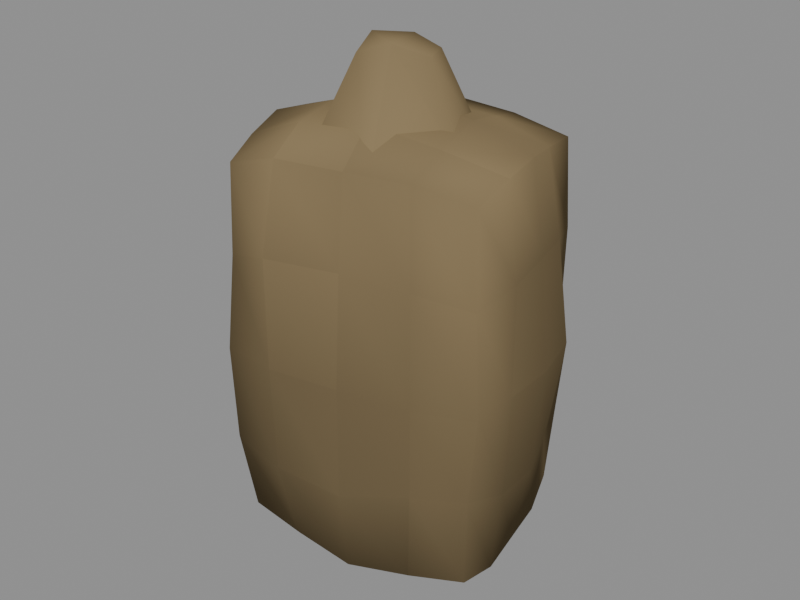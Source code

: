 # Source: saco.blend  (saved by Blender 4.5.87; exported with 4.5.12 LTS)
import bpy
from mathutils import Matrix  # noqa: F401  (used for matrix-valued properties, if any)

bpy.ops.wm.read_factory_settings(use_empty=True)
scene = bpy.context.scene
scene.name = 'Scene'

# ---- collections
col_collection = bpy.data.collections.new('Collection'); scene.collection.children.link(col_collection)

# ---- materials (node trees are filled in below, after node groups)
mat_mate = bpy.data.materials.new('Mate')

# ---- material node trees
mat_mate.use_nodes = True; mat_mate.node_tree.nodes.clear()
_N = mat_mate.node_tree.nodes; _L = mat_mate.node_tree.links
n0 = _N.new('ShaderNodeOutputMaterial'); n0.name = 'Material Output'; n0.location = (0, 0)
n1 = _N.new('ShaderNodeBsdfPrincipled'); n1.name = 'Principled BSDF'; n1.location = (0, 0)
n1.inputs[2].default_value = 1.0
n1.inputs[13].default_value = 0.0
n2 = _N.new('ShaderNodeVertexColor'); n2.name = 'Color Attribute'; n2.location = (0, 0)
n2.layer_name = 'Col'
_L.new(n2.outputs[0], n1.inputs[0])
_L.new(n1.outputs[0], n0.inputs[0])
n0.is_active_output = True

# ---- meshes
me_saco = bpy.data.meshes.new('Saco')
me_saco.from_pydata([(-0.1399, -0.1663, 0.06004), (-0.1424, -0.1701, 0.6032), (-0.1945, 0.09932, 0.05923), (-0.2027, 0.1047, 0.6077), (0.2014, -0.1038, 0.05345), (0.202, -0.1043, 0.6071), (0.1473, 0.1775, 0.05049), (0.1474, 0.1776, 0.6095), (-0.1978, 0.0362, 0.03735), (-0.1838, -0.03725, 0.03372), (-0.1626, -0.1061, 0.04357), (-0.1521, -0.1819, 0.1844), (-0.155, -0.185, 0.33), (-0.1468, -0.174, 0.4722), (-0.1657, -0.1085, 0.6199), (-0.1892, -0.03835, 0.6318), (-0.1967, 0.03591, 0.6216), (-0.2081, 0.1065, 0.4744), (-0.2175, 0.1119, 0.33), (-0.2148, 0.111, 0.1827), (0.05938, 0.1563, 0.04548), (-0.03068, 0.1513, 0.02871), (-0.1184, 0.1245, 0.04138), (-0.1213, 0.1282, 0.6228), (-0.03187, 0.1572, 0.6373), (0.06322, 0.1706, 0.6277), (0.1534, 0.184, 0.4765), (0.1529, 0.182, 0.33), (0.1545, 0.1855, 0.1829), (0.199, -0.03653, 0.03624), (0.1834, 0.03718, 0.03408), (0.1696, 0.1115, 0.03566), (0.1633, 0.1066, 0.6172), (0.1864, 0.03779, 0.629), (0.2001, -0.03682, 0.6248), (0.2091, -0.1071, 0.4748), (0.2226, -0.1153, 0.33), (0.2021, -0.1025, 0.1881), (-0.0606, -0.1608, 0.04132), (0.03121, -0.154, 0.02603), (0.121, -0.1278, 0.03765), (0.1226, -0.1299, 0.6247), (0.02899, -0.143, 0.6228), (-0.06282, -0.1691, 0.6263), (0.08169, 0.09717, 0.6451), (0.1032, 0.02091, 0.6622), (0.114, -0.0583, 0.6466), (-0.01628, 0.08029, 0.6582), (0.0, 0.0, 0.6822), (0.01704, -0.08406, 0.6659), (-0.1132, 0.0578, 0.6453), (-0.1012, -0.02052, 0.6583), (-0.08416, -0.1009, 0.6514), (-0.1127, 0.05741, 0.01564), (-0.1089, -0.02208, 0.0), (-0.08429, -0.1011, 0.00828), (-0.01651, 0.08143, 0.0), (0.0, 0.0, 0.0), (0.01684, -0.08307, 0.0), (0.08114, 0.09634, 0.01634), (0.1007, 0.02041, 0.002833), (0.1192, -0.06176, 0.004507), (0.1251, -0.1304, 0.1752), (0.03509, -0.1731, 0.1595), (-0.06919, -0.1865, 0.167), (0.1412, -0.1497, 0.33), (0.03476, -0.1715, 0.33), (-0.0711, -0.1903, 0.33), (0.1327, -0.1401, 0.4904), (0.03217, -0.1587, 0.4931), (-0.07027, -0.1904, 0.4949), (0.1788, 0.1167, 0.1726), (0.2059, 0.04174, 0.1641), (0.2134, -0.03875, 0.1711), (0.1971, 0.1299, 0.33), (0.2193, 0.04445, 0.33), (0.2212, -0.03998, 0.33), (0.1811, 0.1185, 0.4887), (0.2044, 0.04143, 0.4951), (0.2215, -0.04093, 0.4927), (-0.1298, 0.1365, 0.1717), (-0.03281, 0.1618, 0.1653), (0.06912, 0.1862, 0.1671), (-0.1349, 0.1416, 0.33), (-0.03602, 0.1777, 0.33), (0.07433, 0.2023, 0.33), (-0.126, 0.1316, 0.4855), (-0.03363, 0.1659, 0.4968), (0.06743, 0.1799, 0.49), (-0.1835, -0.1204, 0.1699), (-0.2094, -0.04244, 0.1623), (-0.2146, 0.03905, 0.1706), (-0.1836, -0.1193, 0.33), (-0.2166, -0.0439, 0.33), (-0.2323, 0.04298, 0.33), (-0.179, -0.1169, 0.4875), (-0.2027, -0.04108, 0.4942), (-0.2161, 0.03948, 0.4902), (-0.001825, 0.123, 0.5966), (-0.01067, 0.04205, 0.7514), (0.09323, 0.07004, 0.607), (0.03307, 0.04312, 0.7381), (0.1274, -0.02236, 0.605), (0.06045, -0.01166, 0.741), (0.05426, -0.1282, 0.6053), (0.01566, -0.03571, 0.7551), (-0.05644, -0.1284, 0.6013), (-0.02788, -0.05205, 0.7408), (-0.1179, -0.03753, 0.5964), (-0.03847, -0.009558, 0.759), (-0.104, 0.09068, 0.6109), (-0.03211, 0.03705, 0.7471), (-0.06954, -0.008031, 0.6468), (-0.03708, -0.05937, 0.6468), (0.0233, -0.06601, 0.6468), (0.06614, -0.02294, 0.6468), (0.05917, 0.03741, 0.6468), (0.007644, 0.06958, 0.6468), (-0.04963, 0.04936, 0.6468), (-0.06954, -0.008031, 0.6732), (-0.03708, -0.05937, 0.6732), (0.0233, -0.06601, 0.6732), (0.06614, -0.02294, 0.6732), (0.05917, 0.03741, 0.6732), (0.007644, 0.06958, 0.6732), (-0.04963, 0.04936, 0.6732)], [], [(97, 16, 3, 17), (88, 25, 7, 26), (79, 34, 5, 35), (70, 43, 1, 13), (61, 29, 4, 40), (52, 14, 1, 43), (34, 46, 41, 5), (46, 49, 42, 41), (49, 52, 43, 42), (7, 25, 44, 32), (32, 44, 45, 33), (33, 45, 46, 34), (25, 24, 47, 44), (44, 47, 48, 45), (45, 48, 49, 46), (24, 23, 50, 47), (47, 50, 51, 48), (48, 51, 52, 49), (23, 3, 16, 50), (50, 16, 15, 51), (51, 15, 14, 52), (10, 55, 38, 0), (55, 58, 39, 38), (58, 61, 40, 39), (2, 22, 53, 8), (8, 53, 54, 9), (9, 54, 55, 10), (22, 21, 56, 53), (53, 56, 57, 54), (54, 57, 58, 55), (21, 20, 59, 56), (56, 59, 60, 57), (57, 60, 61, 58), (20, 6, 31, 59), (59, 31, 30, 60), (60, 30, 29, 61), (38, 64, 11, 0), (64, 67, 12, 11), (67, 70, 13, 12), (4, 37, 62, 40), (40, 62, 63, 39), (39, 63, 64, 38), (37, 36, 65, 62), (62, 65, 66, 63), (63, 66, 67, 64), (36, 35, 68, 65), (65, 68, 69, 66), (66, 69, 70, 67), (35, 5, 41, 68), (68, 41, 42, 69), (69, 42, 43, 70), (29, 73, 37, 4), (73, 76, 36, 37), (76, 79, 35, 36), (6, 28, 71, 31), (31, 71, 72, 30), (30, 72, 73, 29), (28, 27, 74, 71), (71, 74, 75, 72), (72, 75, 76, 73), (27, 26, 77, 74), (74, 77, 78, 75), (75, 78, 79, 76), (26, 7, 32, 77), (77, 32, 33, 78), (78, 33, 34, 79), (20, 82, 28, 6), (82, 85, 27, 28), (85, 88, 26, 27), (2, 19, 80, 22), (22, 80, 81, 21), (21, 81, 82, 20), (19, 18, 83, 80), (80, 83, 84, 81), (81, 84, 85, 82), (18, 17, 86, 83), (83, 86, 87, 84), (84, 87, 88, 85), (17, 3, 23, 86), (86, 23, 24, 87), (87, 24, 25, 88), (8, 91, 19, 2), (91, 94, 18, 19), (94, 97, 17, 18), (0, 11, 89, 10), (10, 89, 90, 9), (9, 90, 91, 8), (11, 12, 92, 89), (89, 92, 93, 90), (90, 93, 94, 91), (12, 13, 95, 92), (92, 95, 96, 93), (93, 96, 97, 94), (13, 1, 14, 95), (95, 14, 15, 96), (96, 15, 16, 97), (98, 99, 101, 100), (100, 101, 103, 102), (102, 103, 105, 104), (104, 105, 107, 106), (106, 107, 109, 108), (101, 99, 111, 109, 107, 105, 103), (108, 109, 111, 110), (110, 111, 99, 98), (98, 100, 102, 104, 106, 108, 110), (112, 113, 120, 119), (113, 114, 121, 120), (114, 115, 122, 121), (115, 116, 123, 122), (116, 117, 124, 123), (117, 118, 125, 124), (118, 112, 119, 125), (118, 117, 116, 115, 114, 113, 112), (119, 120, 121, 122, 123, 124, 125)])
me_saco.polygons.foreach_set('use_smooth', [True] * 114)
_k = set([(6, 28), (6, 31), (98, 100), (98, 110), (100, 102), (102, 104), (104, 106), (106, 108), (108, 110), (112, 113), (112, 118), (113, 114), (114, 115), (115, 116), (116, 117), (117, 118), (119, 120), (119, 125), (120, 121), (121, 122), (122, 123), (123, 124), (124, 125)])
me_saco.attributes.new('sharp_edge', 'BOOLEAN', 'EDGE').data.foreach_set('value', [ (min(e.vertices), max(e.vertices)) in _k for e in me_saco.edges])
_ca = me_saco.color_attributes.new('Col', 'FLOAT_COLOR', 'CORNER')
_ca.data.foreach_set('color', [0.2186, 0.163, 0.08668, 1.0, 0.2403, 0.1789, 0.09484, 1.0, 0.2411, 0.1795, 0.09515, 1.0, 0.2091, 0.156, 0.08311, 1.0, 0.2144, 0.1599, 0.08511, 1.0, 0.2355, 0.1754, 0.09306, 1.0, 0.2391, 0.178, 0.0944, 1.0, 0.2039, 0.1522, 0.08115, 1.0, 0.1898, 0.1418, 0.07585, 1.0, 0.2529, 0.1882, 0.09958, 1.0, 0.2195, 0.1636, 0.08703, 1.0, 0.2206, 0.1644, 0.08743, 1.0, 0.2168, 0.1617, 0.08601, 1.0, 0.2368, 0.1764, 0.09355, 1.0, 0.2297, 0.1712, 0.09089, 1.0, 0.2084, 0.1555, 0.08284, 1.0, 0.1054, 0.07953, 0.04365, 1.0, 0.101, 0.0763, 0.04196, 1.0, 0.09882, 0.07467, 0.04111, 1.0, 0.091, 0.06888, 0.03808, 1.0, 0.2492, 0.1855, 0.0982, 1.0, 0.2182, 0.1627, 0.08656, 1.0, 0.2226, 0.1659, 0.08819, 1.0, 0.2294, 0.1709, 0.09076, 1.0, 0.2503, 0.1863, 0.09861, 1.0, 0.224, 0.167, 0.08874, 1.0, 0.2015, 0.1504, 0.08024, 1.0, 0.2173, 0.162, 0.08619, 1.0, 0.2262, 0.1686, 0.08954, 1.0, 0.2281, 0.17, 0.09029, 1.0, 0.2008, 0.1499, 0.07999, 1.0, 0.2034, 0.1518, 0.08096, 1.0, 0.2427, 0.1807, 0.09574, 1.0, 0.2662, 0.1979, 0.1045, 1.0, 0.2449, 0.1823, 0.09659, 1.0, 0.2135, 0.1592, 0.08478, 1.0, 0.2404, 0.179, 0.09489, 1.0, 0.2368, 0.1764, 0.09355, 1.0, 0.2725, 0.2026, 0.1069, 1.0, 0.2493, 0.1855, 0.09822, 1.0, 0.2488, 0.1852, 0.09805, 1.0, 0.272, 0.2022, 0.1067, 1.0, 0.2232, 0.1664, 0.08843, 1.0, 0.2348, 0.1749, 0.09281, 1.0, 0.2347, 0.1748, 0.09276, 1.0, 0.2231, 0.1663, 0.08839, 1.0, 0.238, 0.1772, 0.09398, 1.0, 0.266, 0.1978, 0.1045, 1.0, 0.2241, 0.1671, 0.08878, 1.0, 0.1973, 0.1474, 0.07868, 1.0, 0.206, 0.1537, 0.08196, 1.0, 0.2578, 0.1918, 0.1014, 1.0, 0.2605, 0.1938, 0.1024, 1.0, 0.2081, 0.1553, 0.08275, 1.0, 0.2135, 0.1592, 0.08477, 1.0, 0.2138, 0.1595, 0.0849, 1.0, 0.2198, 0.1639, 0.08715, 1.0, 0.2194, 0.1636, 0.08701, 1.0, 0.2365, 0.1761, 0.09342, 1.0, 0.2344, 0.1746, 0.09265, 1.0, 0.2067, 0.1543, 0.08223, 1.0, 0.2418, 0.18, 0.09542, 1.0, 0.2418, 0.1801, 0.09543, 1.0, 0.2159, 0.161, 0.08567, 1.0, 0.2181, 0.1626, 0.08652, 1.0, 0.2444, 0.1819, 0.09639, 1.0, 0.2558, 0.1903, 0.1007, 1.0, 0.2238, 0.1668, 0.08864, 1.0, 0.2242, 0.1671, 0.08882, 1.0, 0.2563, 0.1907, 0.1009, 1.0, 0.2651, 0.1971, 0.1041, 1.0, 0.2417, 0.18, 0.09537, 1.0, 0.2286, 0.1703, 0.09045, 1.0, 0.2266, 0.1689, 0.0897, 1.0, 0.2258, 0.1683, 0.0894, 1.0, 0.2286, 0.1703, 0.09046, 1.0, 0.2392, 0.1781, 0.09444, 1.0, 0.2363, 0.176, 0.09334, 1.0, 0.2162, 0.1612, 0.08579, 1.0, 0.2503, 0.1863, 0.09862, 1.0, 0.2518, 0.1874, 0.09916, 1.0, 0.2174, 0.1621, 0.08625, 1.0, 0.2279, 0.1698, 0.0902, 1.0, 0.2603, 0.1937, 0.1024, 1.0, 0.1096, 0.08267, 0.04528, 1.0, 0.09681, 0.07318, 0.04033, 1.0, 0.1056, 0.07967, 0.04372, 1.0, 0.09902, 0.07482, 0.04119, 1.0, 0.09421, 0.07125, 0.03932, 1.0, 0.09093, 0.06883, 0.03805, 1.0, 0.09785, 0.07395, 0.04073, 1.0, 0.1027, 0.07755, 0.04261, 1.0, 0.0932, 0.0705, 0.03893, 1.0, 0.1071, 0.08083, 0.04432, 1.0, 0.0925, 0.06999, 0.03866, 1.0, 0.1003, 0.07576, 0.04168, 1.0, 0.09672, 0.07311, 0.0403, 1.0, 0.09139, 0.06917, 0.03823, 1.0, 0.0817, 0.06198, 0.03446, 1.0, 0.08558, 0.06485, 0.03597, 1.0, 0.09174, 0.06942, 0.03836, 1.0, 0.08756, 0.06632, 0.03674, 1.0, 0.09264, 0.07009, 0.03871, 1.0, 0.1043, 0.07872, 0.04322, 1.0, 0.1037, 0.07828, 0.04299, 1.0, 0.09212, 0.06971, 0.03851, 1.0, 0.09972, 0.07533, 0.04146, 1.0, 0.1129, 0.08512, 0.04656, 1.0, 0.09494, 0.0718, 0.03961, 1.0, 0.1086, 0.0819, 0.04488, 1.0, 0.09634, 0.07283, 0.04015, 1.0, 0.08485, 0.06431, 0.03569, 1.0, 0.08314, 0.06304, 0.03502, 1.0, 0.09438, 0.07138, 0.03939, 1.0, 0.09645, 0.07291, 0.04019, 1.0, 0.08795, 0.06661, 0.03689, 1.0, 0.09245, 0.06995, 0.03864, 1.0, 0.1014, 0.07659, 0.04211, 1.0, 0.09658, 0.07301, 0.04024, 1.0, 0.1001, 0.0756, 0.04159, 1.0, 0.1088, 0.08207, 0.04497, 1.0, 0.1019, 0.07699, 0.04232, 1.0, 0.1026, 0.07744, 0.04255, 1.0, 0.09653, 0.07297, 0.04022, 1.0, 0.09902, 0.07482, 0.04119, 1.0, 0.1052, 0.0794, 0.04358, 1.0, 0.1077, 0.08122, 0.04452, 1.0, 0.1012, 0.07643, 0.04203, 1.0, 0.1009, 0.07622, 0.04192, 1.0, 0.1074, 0.08099, 0.04441, 1.0, 0.1105, 0.08333, 0.04562, 1.0, 0.09611, 0.07266, 0.04006, 1.0, 0.1014, 0.07659, 0.04211, 1.0, 0.1043, 0.0787, 0.04321, 1.0, 0.09508, 0.0719, 0.03966, 1.0, 0.102, 0.07704, 0.04234, 1.0, 0.1012, 0.07644, 0.04204, 1.0, 0.09434, 0.07135, 0.03937, 1.0, 0.09653, 0.07297, 0.04022, 1.0, 0.1036, 0.07819, 0.04294, 1.0, 0.1052, 0.07938, 0.04356, 1.0, 0.09802, 0.07408, 0.0408, 1.0, 0.1038, 0.07833, 0.04302, 1.0, 0.1083, 0.08166, 0.04476, 1.0, 0.1594, 0.1194, 0.0643, 1.0, 0.1323, 0.09945, 0.054, 1.0, 0.1327, 0.09972, 0.05414, 1.0, 0.1492, 0.1119, 0.06045, 1.0, 0.1293, 0.09723, 0.05285, 1.0, 0.1607, 0.1204, 0.06481, 1.0, 0.1808, 0.1352, 0.07244, 1.0, 0.1297, 0.0975, 0.05298, 1.0, 0.1627, 0.1219, 0.06557, 1.0, 0.2125, 0.1585, 0.08439, 1.0, 0.2042, 0.1524, 0.08128, 1.0, 0.1831, 0.1369, 0.0733, 1.0, 0.1568, 0.1175, 0.06335, 1.0, 0.1716, 0.1284, 0.06895, 1.0, 0.1672, 0.1251, 0.06726, 1.0, 0.1441, 0.1081, 0.0585, 1.0, 0.135, 0.1014, 0.05502, 1.0, 0.1565, 0.1173, 0.06322, 1.0, 0.1551, 0.1163, 0.06269, 1.0, 0.1466, 0.11, 0.05946, 1.0, 0.1467, 0.11, 0.05948, 1.0, 0.1552, 0.1163, 0.06271, 1.0, 0.1281, 0.0963, 0.05236, 1.0, 0.1542, 0.1156, 0.06233, 1.0, 0.1689, 0.1264, 0.06793, 1.0, 0.1921, 0.1435, 0.0767, 1.0, 0.1769, 0.1323, 0.07095, 1.0, 0.1645, 0.1232, 0.06627, 1.0, 0.1597, 0.1197, 0.06445, 1.0, 0.1717, 0.1285, 0.06899, 1.0, 0.1649, 0.1235, 0.0664, 1.0, 0.1583, 0.1186, 0.06391, 1.0, 0.1618, 0.1212, 0.06523, 1.0, 0.1685, 0.1261, 0.06778, 1.0, 0.1659, 0.1242, 0.0668, 1.0, 0.1335, 0.1003, 0.05444, 1.0, 0.1895, 0.1416, 0.07574, 1.0, 0.2254, 0.168, 0.08926, 1.0, 0.2044, 0.1526, 0.08135, 1.0, 0.1746, 0.1306, 0.07007, 1.0, 0.1726, 0.1292, 0.06934, 1.0, 0.2021, 0.1509, 0.0805, 1.0, 0.213, 0.1589, 0.0846, 1.0, 0.1658, 0.1241, 0.06674, 1.0, 0.1752, 0.1311, 0.07033, 1.0, 0.2254, 0.168, 0.08924, 1.0, 0.2255, 0.1681, 0.0893, 1.0, 0.1726, 0.1291, 0.06931, 1.0, 0.22, 0.1641, 0.08724, 1.0, 0.219, 0.1633, 0.08684, 1.0, 0.203, 0.1516, 0.08084, 1.0, 0.1996, 0.149, 0.07953, 1.0, 0.2034, 0.1518, 0.08096, 1.0, 0.2069, 0.1544, 0.0823, 1.0, 0.2043, 0.1525, 0.0813, 1.0, 0.2143, 0.1599, 0.08509, 1.0, 0.2104, 0.157, 0.08363, 1.0, 0.2006, 0.1497, 0.07991, 1.0, 0.23, 0.1714, 0.09099, 1.0, 0.2106, 0.1571, 0.08368, 1.0, 0.158, 0.1184, 0.06379, 1.0, 0.1483, 0.1112, 0.06008, 1.0, 0.169, 0.1265, 0.06796, 1.0, 0.1545, 0.1158, 0.06245, 1.0, 0.1438, 0.108, 0.0584, 1.0, 0.1923, 0.1436, 0.07678, 1.0, 0.1864, 0.1393, 0.07454, 1.0, 0.1639, 0.1228, 0.06603, 1.0, 0.1936, 0.1446, 0.07728, 1.0, 0.192, 0.1435, 0.07669, 1.0, 0.2231, 0.1663, 0.08841, 1.0, 0.1877, 0.1402, 0.07503, 1.0, 0.1616, 0.121, 0.06515, 1.0, 0.1624, 0.1216, 0.06545, 1.0, 0.1549, 0.1161, 0.06262, 1.0, 0.147, 0.1103, 0.05959, 1.0, 0.1418, 0.1064, 0.0576, 1.0, 0.1494, 0.1121, 0.06052, 1.0, 0.141, 0.1059, 0.05731, 1.0, 0.1451, 0.1089, 0.05889, 1.0, 0.1481, 0.1111, 0.06002, 1.0, 0.1439, 0.108, 0.05841, 1.0, 0.1473, 0.1105, 0.05973, 1.0, 0.157, 0.1177, 0.06341, 1.0, 0.1646, 0.1232, 0.06628, 1.0, 0.1914, 0.143, 0.07643, 1.0, 0.1895, 0.1416, 0.07574, 1.0, 0.157, 0.1177, 0.0634, 1.0, 0.1466, 0.11, 0.05946, 1.0, 0.1769, 0.1323, 0.07096, 1.0, 0.1689, 0.1265, 0.06794, 1.0, 0.1384, 0.1039, 0.05631, 1.0, 0.1379, 0.1036, 0.05613, 1.0, 0.1684, 0.126, 0.06772, 1.0, 0.1887, 0.141, 0.07543, 1.0, 0.1412, 0.106, 0.05739, 1.0, 0.1806, 0.135, 0.07236, 1.0, 0.1946, 0.1454, 0.07767, 1.0, 0.1868, 0.1396, 0.07471, 1.0, 0.1789, 0.1338, 0.07171, 1.0, 0.1873, 0.14, 0.0749, 1.0, 0.1956, 0.1461, 0.07804, 1.0, 0.194, 0.1449, 0.07743, 1.0, 0.1789, 0.1338, 0.0717, 1.0, 0.1766, 0.1321, 0.07084, 1.0, 0.1915, 0.1431, 0.07649, 1.0, 0.1964, 0.1467, 0.07833, 1.0, 0.198, 0.1479, 0.07894, 1.0, 0.1948, 0.1455, 0.07772, 1.0, 0.2284, 0.1702, 0.09037, 1.0, 0.2368, 0.1764, 0.09354, 1.0, 0.187, 0.1397, 0.07476, 1.0, 0.1885, 0.1408, 0.07534, 1.0, 0.2388, 0.1778, 0.09427, 1.0, 0.2254, 0.168, 0.08925, 1.0, 0.1869, 0.1397, 0.07474, 1.0, 0.1844, 0.1379, 0.07381, 1.0, 0.2224, 0.1658, 0.08812, 1.0, 0.2519, 0.1875, 0.09921, 1.0, 0.1891, 0.1413, 0.07557, 1.0, 0.1533, 0.1149, 0.06198, 1.0, 0.1705, 0.1276, 0.06853, 1.0, 0.1585, 0.1187, 0.06396, 1.0, 0.1577, 0.1182, 0.06366, 1.0, 0.1645, 0.1232, 0.06625, 1.0, 0.1889, 0.1412, 0.07551, 1.0, 0.1777, 0.1329, 0.07126, 1.0, 0.1529, 0.1146, 0.06184, 1.0, 0.1999, 0.1493, 0.07967, 1.0, 0.2131, 0.159, 0.08464, 1.0, 0.2027, 0.1513, 0.0807, 1.0, 0.188, 0.1405, 0.07516, 1.0, 0.157, 0.1177, 0.06341, 1.0, 0.1542, 0.1156, 0.06232, 1.0, 0.1441, 0.1081, 0.05848, 1.0, 0.1481, 0.1111, 0.06003, 1.0, 0.1489, 0.1116, 0.0603, 1.0, 0.1448, 0.1086, 0.05875, 1.0, 0.1719, 0.1286, 0.06906, 1.0, 0.1709, 0.1279, 0.06867, 1.0, 0.1677, 0.1256, 0.06748, 1.0, 0.1687, 0.1263, 0.06786, 1.0, 0.1745, 0.1306, 0.07007, 1.0, 0.1569, 0.1176, 0.06336, 1.0, 0.155, 0.1162, 0.06264, 1.0, 0.1911, 0.1428, 0.07633, 1.0, 0.1714, 0.1283, 0.06888, 1.0, 0.1448, 0.1087, 0.05878, 1.0, 0.1337, 0.1005, 0.05454, 1.0, 0.1582, 0.1185, 0.06385, 1.0, 0.1806, 0.135, 0.07236, 1.0, 0.1587, 0.1189, 0.06404, 1.0, 0.1624, 0.1217, 0.06547, 1.0, 0.1849, 0.1382, 0.07399, 1.0, 0.193, 0.1442, 0.07706, 1.0, 0.168, 0.1258, 0.06759, 1.0, 0.1912, 0.1428, 0.07637, 1.0, 0.212, 0.1582, 0.08422, 1.0, 0.2162, 0.1612, 0.0858, 1.0, 0.1715, 0.1283, 0.06892, 1.0, 0.1688, 0.1263, 0.06788, 1.0, 0.2127, 0.1587, 0.08448, 1.0, 0.2082, 0.1554, 0.0828, 1.0, 0.1928, 0.144, 0.07697, 1.0, 0.1869, 0.1396, 0.07473, 1.0, 0.2018, 0.1506, 0.08037, 1.0, 0.2079, 0.1551, 0.08268, 1.0, 0.1951, 0.1457, 0.07783, 1.0, 0.2116, 0.1579, 0.08407, 1.0, 0.2441, 0.1817, 0.09627, 1.0, 0.2462, 0.1833, 0.09708, 1.0, 0.2158, 0.1609, 0.08564, 1.0, 0.2099, 0.1566, 0.08343, 1.0, 0.2395, 0.1783, 0.09455, 1.0, 0.2048, 0.1528, 0.08149, 1.0, 0.2055, 0.1534, 0.08176, 1.0, 0.209, 0.1559, 0.08308, 1.0, 0.2083, 0.1554, 0.0828, 1.0, 0.2366, 0.1762, 0.09346, 1.0, 0.2153, 0.1606, 0.08547, 1.0, 0.1316, 0.0989, 0.05371, 1.0, 0.1497, 0.1123, 0.06064, 1.0, 0.1465, 0.1099, 0.0594, 1.0, 0.1492, 0.1119, 0.06044, 1.0, 0.1484, 0.1113, 0.06014, 1.0, 0.1895, 0.1416, 0.07574, 1.0, 0.1789, 0.1338, 0.07173, 1.0, 0.1452, 0.109, 0.05892, 1.0, 0.1937, 0.1447, 0.07732, 1.0, 0.212, 0.1581, 0.0842, 1.0, 0.2028, 0.1513, 0.08073, 1.0, 0.1829, 0.1367, 0.07322, 1.0, 0.1455, 0.1092, 0.05903, 1.0, 0.1294, 0.09729, 0.05288, 1.0, 0.1454, 0.1091, 0.059, 1.0, 0.1615, 0.1209, 0.06511, 1.0, 0.1649, 0.1235, 0.06642, 1.0, 0.1485, 0.1114, 0.06017, 1.0, 0.1435, 0.1077, 0.05828, 1.0, 0.1511, 0.1133, 0.06117, 1.0, 0.1587, 0.1189, 0.06406, 1.0, 0.1507, 0.113, 0.06102, 1.0, 0.1584, 0.1187, 0.06395, 1.0, 0.1392, 0.1045, 0.05662, 1.0, 0.1316, 0.09889, 0.05371, 1.0, 0.1835, 0.1372, 0.07345, 1.0, 0.1861, 0.1391, 0.07443, 1.0, 0.1479, 0.1109, 0.05993, 1.0, 0.1438, 0.1079, 0.05839, 1.0, 0.1809, 0.1353, 0.07249, 1.0, 0.1682, 0.1259, 0.06766, 1.0, 0.139, 0.1044, 0.05656, 1.0, 0.1395, 0.1047, 0.05672, 1.0, 0.1687, 0.1263, 0.06786, 1.0, 0.1871, 0.1398, 0.07483, 1.0, 0.1466, 0.11, 0.05943, 1.0, 0.1809, 0.1353, 0.07249, 1.0, 0.2018, 0.1507, 0.08038, 1.0, 0.2127, 0.1586, 0.08447, 1.0, 0.1835, 0.1372, 0.07345, 1.0, 0.1934, 0.1445, 0.07721, 1.0, 0.2243, 0.1672, 0.08884, 1.0, 0.2239, 0.1669, 0.08868, 1.0, 0.1798, 0.1344, 0.07205, 1.0, 0.1734, 0.1298, 0.06964, 1.0, 0.2159, 0.161, 0.08567, 1.0, 0.2105, 0.157, 0.08364, 1.0, 0.1924, 0.1437, 0.07681, 1.0, 0.204, 0.1522, 0.08118, 1.0, 0.2249, 0.1676, 0.08906, 1.0, 0.2205, 0.1644, 0.08741, 1.0, 0.2149, 0.1603, 0.08532, 1.0, 0.2113, 0.1577, 0.08396, 1.0, 0.2168, 0.1617, 0.08602, 1.0, 0.2068, 0.1543, 0.08226, 1.0, 0.2109, 0.1573, 0.08381, 1.0, 0.2277, 0.1697, 0.09011, 1.0, 0.2232, 0.1664, 0.08845, 1.0, 0.244, 0.1817, 0.09625, 1.0, 0.222, 0.1655, 0.08796, 1.0, 0.2431, 0.181, 0.09592, 1.0, 0.2431, 0.181, 0.09592, 1.0, 0.2431, 0.181, 0.09592, 1.0, 0.2431, 0.181, 0.09592, 1.0, 0.2311, 0.1722, 0.0914, 1.0, 0.2311, 0.1722, 0.0914, 1.0, 0.2311, 0.1722, 0.0914, 1.0, 0.2311, 0.1722, 0.0914, 1.0, 0.2376, 0.177, 0.09385, 1.0, 0.2376, 0.177, 0.09385, 1.0, 0.2376, 0.177, 0.09385, 1.0, 0.2376, 0.177, 0.09385, 1.0, 0.2406, 0.1791, 0.09495, 1.0, 0.2406, 0.1791, 0.09495, 1.0, 0.2406, 0.1791, 0.09495, 1.0, 0.2406, 0.1791, 0.09495, 1.0, 0.2373, 0.1768, 0.09374, 1.0, 0.2373, 0.1768, 0.09374, 1.0, 0.2373, 0.1768, 0.09374, 1.0, 0.2373, 0.1768, 0.09374, 1.0, 0.2409, 0.1794, 0.09507, 1.0, 0.2409, 0.1794, 0.09507, 1.0, 0.2409, 0.1794, 0.09507, 1.0, 0.2409, 0.1794, 0.09507, 1.0, 0.2409, 0.1794, 0.09507, 1.0, 0.2409, 0.1794, 0.09507, 1.0, 0.2409, 0.1794, 0.09507, 1.0, 0.235, 0.175, 0.09286, 1.0, 0.235, 0.175, 0.09286, 1.0, 0.235, 0.175, 0.09286, 1.0, 0.235, 0.175, 0.09286, 1.0, 0.2376, 0.1769, 0.09383, 1.0, 0.2376, 0.1769, 0.09383, 1.0, 0.2376, 0.1769, 0.09383, 1.0, 0.2376, 0.1769, 0.09383, 1.0, 0.1554, 0.1165, 0.06282, 1.0, 0.1554, 0.1165, 0.06282, 1.0, 0.1554, 0.1165, 0.06282, 1.0, 0.1554, 0.1165, 0.06282, 1.0, 0.1554, 0.1165, 0.06282, 1.0, 0.1554, 0.1165, 0.06282, 1.0, 0.1554, 0.1165, 0.06282, 1.0, 0.0487, 0.02788, 0.01817, 1.0, 0.0487, 0.02788, 0.01817, 1.0, 0.0487, 0.02788, 0.01817, 1.0, 0.0487, 0.02788, 0.01817, 1.0, 0.05236, 0.02985, 0.01937, 1.0, 0.05236, 0.02985, 0.01937, 1.0, 0.05236, 0.02985, 0.01937, 1.0, 0.05236, 0.02985, 0.01937, 1.0, 0.04874, 0.0279, 0.01818, 1.0, 0.04874, 0.0279, 0.01818, 1.0, 0.04874, 0.0279, 0.01818, 1.0, 0.04874, 0.0279, 0.01818, 1.0, 0.05217, 0.02975, 0.01931, 1.0, 0.05217, 0.02975, 0.01931, 1.0, 0.05217, 0.02975, 0.01931, 1.0, 0.05217, 0.02975, 0.01931, 1.0, 0.04914, 0.02812, 0.01831, 1.0, 0.04914, 0.02812, 0.01831, 1.0, 0.04914, 0.02812, 0.01831, 1.0, 0.04914, 0.02812, 0.01831, 1.0, 0.0519, 0.02961, 0.01922, 1.0, 0.0519, 0.02961, 0.01922, 1.0, 0.0519, 0.02961, 0.01922, 1.0, 0.0519, 0.02961, 0.01922, 1.0, 0.05179, 0.02955, 0.01919, 1.0, 0.05179, 0.02955, 0.01919, 1.0, 0.05179, 0.02955, 0.01919, 1.0, 0.05179, 0.02955, 0.01919, 1.0, 0.03554, 0.02075, 0.01377, 1.0, 0.03554, 0.02075, 0.01377, 1.0, 0.03554, 0.02075, 0.01377, 1.0, 0.03554, 0.02075, 0.01377, 1.0, 0.03554, 0.02075, 0.01377, 1.0, 0.03554, 0.02075, 0.01377, 1.0, 0.03554, 0.02075, 0.01377, 1.0, 0.05086, 0.02905, 0.01888, 1.0, 0.05086, 0.02905, 0.01888, 1.0, 0.05086, 0.02905, 0.01888, 1.0, 0.05086, 0.02905, 0.01888, 1.0, 0.05086, 0.02905, 0.01888, 1.0, 0.05086, 0.02905, 0.01888, 1.0, 0.05086, 0.02905, 0.01888, 1.0])
me_saco.materials.append(mat_mate)
me_saco.update()

# ---- objects
ob_saco = bpy.data.objects.new('Saco', me_saco)

# ---- transforms, parenting, visibility, modifiers, constraints
ob_saco.location = (0.0, 0.0, 0.0)

# ---- collection membership
scene.collection.objects.link(ob_saco)

# ---- scene / render settings (as saved in the file)
scene.frame_start = 1; scene.frame_end = 250; scene.frame_set(1)
scene.render.engine = 'BLENDER_EEVEE_NEXT'
scene.render.resolution_x = 960
scene.render.resolution_y = 720
scene.eevee.taa_render_samples = 24
bpy.context.view_layer.update()

# ---- added for rendering (the .blend has no active camera and no usable light): camera, sun + grey world if the file has none
cam_auto = bpy.data.cameras.new('AutoCamera')
cam_auto.lens = 50.0
cam_auto.sensor_width = 36.0
cam_auto.clip_end = 1000.0
ob_auto_camera = bpy.data.objects.new('AutoCamera', cam_auto)
scene.collection.objects.link(ob_auto_camera)
ob_auto_camera.location = (0.890884, -1.06896, 1.09606)
ob_auto_camera.rotation_euler = (1.09748, -7.21219e-08, 0.694738)
scene.camera = ob_auto_camera
light_auto_sun = bpy.data.lights.new('AutoSun', 'SUN')
light_auto_sun.energy = 3.0
light_auto_sun.angle = 0.0523599
ob_auto_sun = bpy.data.objects.new('AutoSun', light_auto_sun)
scene.collection.objects.link(ob_auto_sun)
ob_auto_sun.rotation_euler = (0.872665, 0.174533, 0.523599)
if scene.world is None:
    world_auto = bpy.data.worlds.new('AutoWorld')
    world_auto.color = (0.3, 0.3, 0.3)
    scene.world = world_auto
bpy.context.view_layer.update()
